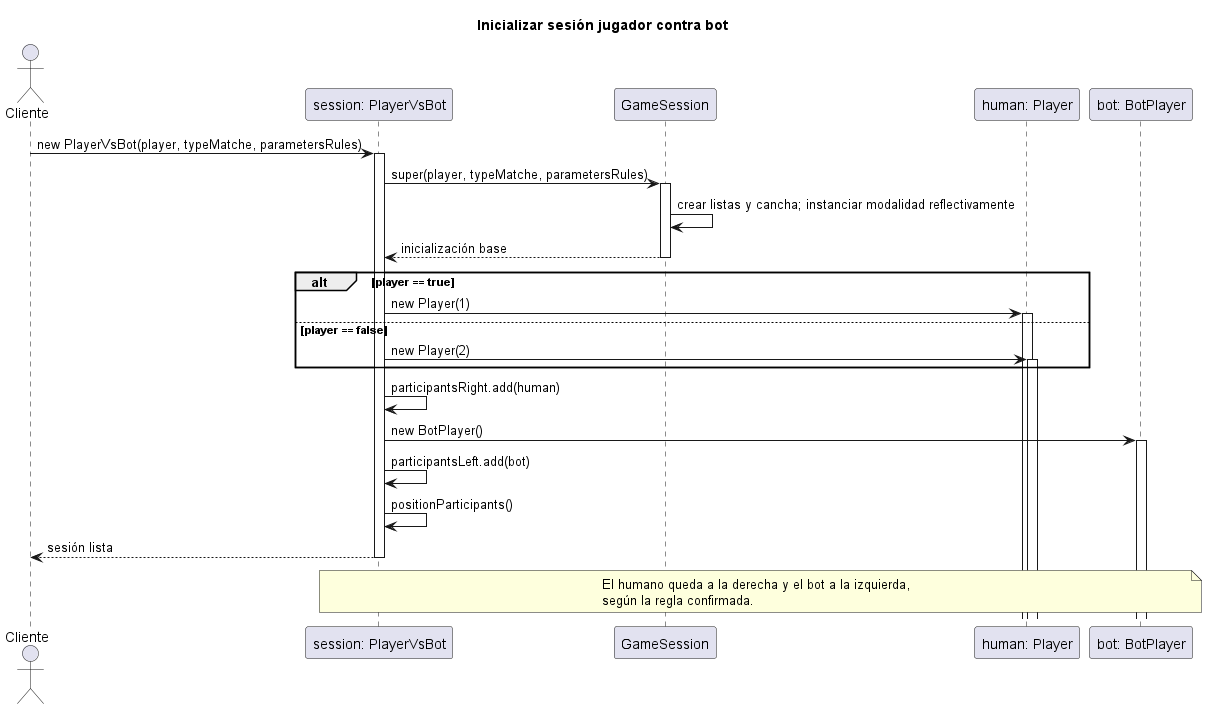

The diagram above was rendered by PlantUML. Its source (embedded in the PNG):
@startuml
title Inicializar sesión jugador contra bot
actor Cliente
participant "session: PlayerVsBot" as S
participant "GameSession" as Base
participant "human: Player" as P
participant "bot: BotPlayer" as B

Cliente -> S ++: new PlayerVsBot(player, typeMatche, parametersRules)
S -> Base ++: super(player, typeMatche, parametersRules)
Base -> Base: crear listas y cancha; instanciar modalidad reflectivamente
Base --> S --: inicialización base
alt player == true
  S -> P ++: new Player(1)
else player == false
  S -> P ++: new Player(2)
end
S -> S: participantsRight.add(human)
S -> B ++: new BotPlayer()
S -> S: participantsLeft.add(bot)
S -> S: positionParticipants()
S --> Cliente --: sesión lista
note over S,B
  El humano queda a la derecha y el bot a la izquierda,
  según la regla confirmada.
end note
@enduml